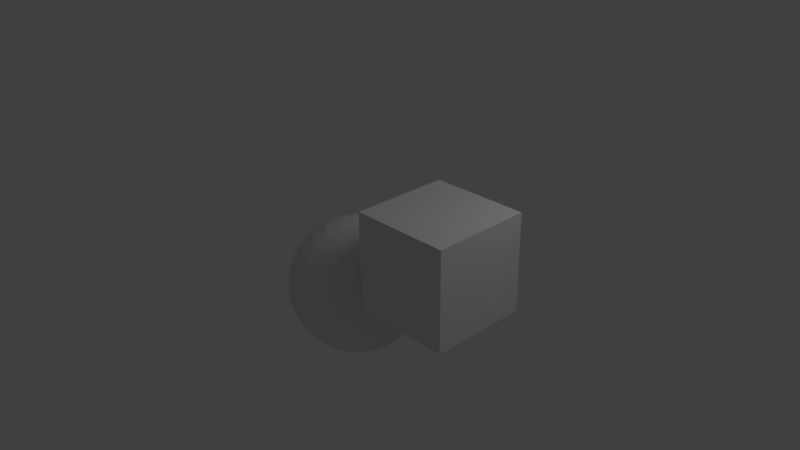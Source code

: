 # Source: sphereBox.blend  (saved by Blender 2.82.7; exported with 4.5.12 LTS)
import bpy
from mathutils import Matrix  # noqa: F401  (used for matrix-valued properties, if any)

bpy.ops.wm.read_factory_settings(use_empty=True)
scene = bpy.context.scene
scene.name = 'Scene'

# ---- collections
col_collection_1 = bpy.data.collections.new('Collection 1'); scene.collection.children.link(col_collection_1)

# ---- materials (node trees are filled in below, after node groups)
mat_materials_spherebox_spherebox_mtr = bpy.data.materials.new('materials/sphereBox/sphereBox.mtr')
mat_materials_spherebox_spherebox_mtr.alpha_threshold = 0.0
mat_materials_spherebox_spherebox_mtr.use_transparent_shadow = False
mat_materials_spherebox_spherebox_mtr.roughness = 0.5
mat_materials_spherebox_spherebox_mtr.line_color = (0.0, 0.0, 0.0, 1.0)

# ---- material node trees

# ---- world
world_world = bpy.data.worlds.new('World'); scene.world = world_world
world_world.color = (0.05088, 0.05088, 0.05088)
world_world.use_sun_shadow = False
world_world.sun_shadow_jitter_overblur = 0.0
world_world.cycles.sampling_method = 'MANUAL'
world_world.cycles.sample_map_resolution = 256

# ---- cameras
cam_camera = bpy.data.cameras.new('Camera')
cam_camera.clip_end = 100.0
cam_camera.lens = 35.0
cam_camera.sensor_width = 32.0
cam_camera.sensor_height = 18.0
cam_camera.ortho_scale = 7.314
cam_camera.dof.focus_distance = 0.0
cam_camera.dof.aperture_fstop = 128.0

# ---- lights
light_lamp = bpy.data.lights.new('Lamp', 'POINT')
light_lamp.transmission_factor = 0.0
light_lamp.cutoff_distance = 30.0
light_lamp.energy = 100.0
light_lamp.shadow_buffer_clip_start = 1.001
light_lamp.shadow_soft_size = 1.0
light_lamp.shadow_maximum_resolution = 0.006
light_lamp.use_absolute_resolution = True
light_lamp.cycles.use_multiple_importance_sampling = False

# ---- meshes
me_spherebox = bpy.data.meshes.new('SphereBox')
me_spherebox.from_pydata([(-0.7186, -8.941e-08, 0.6205), (-0.4961, -8.941e-08, -1.354), (-0.7186, -2.012e-07, -1.379), (-0.5095, 0.07611, -1.354), (-0.3109, 0.1484, -1.28), (-0.1327, 0.2132, -1.161), (0.01606, 0.2674, -1.003), (0.128, 0.3081, -0.8134), (0.1975, 0.3334, -0.602), (0.2211, 0.342, -0.3795), (0.1975, 0.3334, -0.157), (0.128, 0.3081, 0.0544), (0.01606, 0.2674, 0.244), (-0.1327, 0.2132, 0.4023), (-0.3109, 0.1484, 0.5215), (-0.5095, 0.07611, 0.5954), (-0.5482, 0.143, 0.5954), (-0.3862, 0.2789, 0.5215), (-0.241, 0.4008, 0.4023), (-0.1197, 0.5026, 0.244), (-0.02844, 0.5791, 0.0544), (0.02822, 0.6267, -0.157), (0.04743, 0.6428, -0.3795), (0.02822, 0.6267, -0.602), (-0.02844, 0.5791, -0.8134), (-0.1197, 0.5026, -1.003), (-0.241, 0.4008, -1.161), (-0.3862, 0.2789, -1.28), (-0.5482, 0.143, -1.354), (-0.6074, 0.1927, -1.354), (-0.5017, 0.3758, -1.28), (-0.4069, 0.54, -1.161), (-0.3277, 0.6771, -1.003), (-0.2681, 0.7803, -0.8134), (-0.2312, 0.8443, -0.602), (-0.2186, 0.866, -0.3795), (-0.2312, 0.8443, -0.157), (-0.2681, 0.7803, 0.0544), (-0.3277, 0.6771, 0.244), (-0.4069, 0.54, 0.4023), (-0.5017, 0.3758, 0.5215), (-0.6074, 0.1927, 0.5954), (-0.68, 0.2191, 0.5954), (-0.6433, 0.4273, 0.5215), (-0.6104, 0.614, 0.4023), (-0.5829, 0.77, 0.244), (-0.5622, 0.8873, 0.0544), (-0.5493, 0.9601, -0.157), (-0.545, 0.9848, -0.3795), (-0.5493, 0.9601, -0.602), (-0.5622, 0.8873, -0.8134), (-0.5829, 0.77, -1.003), (-0.6104, 0.614, -1.161), (-0.6433, 0.4273, -1.28), (-0.68, 0.2191, -1.354), (-0.7573, 0.2191, -1.354), (-0.794, 0.4273, -1.28), (-0.8269, 0.614, -1.161), (-0.8544, 0.77, -1.003), (-0.8751, 0.8873, -0.8134), (-0.8879, 0.9601, -0.602), (-0.8923, 0.9848, -0.3795), (-0.8879, 0.9601, -0.157), (-0.8751, 0.8873, 0.0544), (-0.8544, 0.77, 0.244), (-0.8269, 0.614, 0.4023), (-0.794, 0.4273, 0.5215), (-0.7573, 0.2191, 0.5954), (-0.8299, 0.1927, 0.5954), (-0.9356, 0.3758, 0.5215), (-1.03, 0.54, 0.4023), (-1.11, 0.6771, 0.244), (-1.169, 0.7803, 0.0544), (-1.206, 0.8443, -0.157), (-1.219, 0.866, -0.3795), (-1.206, 0.8443, -0.602), (-1.169, 0.7803, -0.8134), (-1.11, 0.6771, -1.003), (-1.03, 0.54, -1.161), (-0.9356, 0.3758, -1.28), (-0.8299, 0.1927, -1.354), (-0.8891, 0.143, -1.354), (-1.051, 0.2789, -1.28), (-1.196, 0.4008, -1.161), (-1.318, 0.5026, -1.003), (-1.409, 0.5791, -0.8134), (-1.465, 0.6267, -0.602), (-1.485, 0.6428, -0.3795), (-1.465, 0.6267, -0.157), (-1.409, 0.5791, 0.0544), (-1.318, 0.5026, 0.244), (-1.196, 0.4008, 0.4023), (-1.051, 0.2789, 0.5215), (-0.8891, 0.143, 0.5954), (-0.9277, 0.07611, 0.5954), (-1.126, 0.1484, 0.5215), (-1.305, 0.2132, 0.4023), (-1.453, 0.2674, 0.244), (-1.565, 0.3081, 0.0544), (-1.635, 0.3334, -0.157), (-1.658, 0.342, -0.3795), (-1.635, 0.3334, -0.602), (-1.565, 0.3081, -0.8134), (-1.453, 0.2674, -1.003), (-1.305, 0.2132, -1.161), (-1.126, 0.1484, -1.28), (-0.9277, 0.07611, -1.354), (-0.9411, -6.706e-08, -1.354), (-1.153, -2.98e-08, -1.28), (-1.342, 2.235e-08, -1.161), (-1.5, 5.96e-08, -1.003), (-1.62, 3.725e-08, -0.8134), (-1.694, 0.0, -0.602), (-1.719, 2.98e-08, -0.3795), (-1.694, 1.043e-07, -0.157), (-1.62, 2.98e-08, 0.0544), (-1.5, 5.96e-08, 0.244), (-1.342, 7.451e-09, 0.4023), (-1.153, -1.49e-08, 0.5215), (-0.9411, -4.47e-08, 0.5954), (-0.9277, -0.07611, 0.5954), (-1.126, -0.1484, 0.5215), (-1.305, -0.2132, 0.4023), (-1.453, -0.2674, 0.244), (-1.565, -0.3081, 0.0544), (-1.635, -0.3334, -0.157), (-1.658, -0.342, -0.3795), (-1.635, -0.3334, -0.602), (-1.565, -0.3081, -0.8134), (-1.453, -0.2674, -1.003), (-1.305, -0.2132, -1.161), (-1.126, -0.1484, -1.28), (-0.9277, -0.07611, -1.354), (-0.8891, -0.143, -1.354), (-1.051, -0.2789, -1.28), (-1.196, -0.4008, -1.161), (-1.318, -0.5026, -1.003), (-1.409, -0.5791, -0.8134), (-1.465, -0.6267, -0.602), (-1.485, -0.6428, -0.3795), (-1.465, -0.6267, -0.157), (-1.409, -0.5791, 0.0544), (-1.318, -0.5026, 0.244), (-1.196, -0.4008, 0.4023), (-1.051, -0.2789, 0.5215), (-0.8891, -0.143, 0.5954), (-0.8299, -0.1927, 0.5954), (-0.9356, -0.3758, 0.5215), (-1.03, -0.54, 0.4023), (-1.11, -0.6771, 0.244), (-1.169, -0.7803, 0.0544), (-1.206, -0.8443, -0.157), (-1.219, -0.866, -0.3795), (-1.206, -0.8443, -0.602), (-1.169, -0.7803, -0.8134), (-1.11, -0.6771, -1.003), (-1.03, -0.54, -1.161), (-0.9356, -0.3758, -1.28), (-0.8299, -0.1927, -1.354), (-0.7573, -0.2191, -1.354), (-0.794, -0.4273, -1.28), (-0.8269, -0.614, -1.161), (-0.8544, -0.77, -1.003), (-0.8751, -0.8873, -0.8134), (-0.8879, -0.9601, -0.602), (-0.8923, -0.9848, -0.3795), (-0.8879, -0.9601, -0.157), (-0.8751, -0.8873, 0.0544), (-0.8544, -0.77, 0.244), (-0.8269, -0.614, 0.4023), (-0.794, -0.4273, 0.5215), (-0.7573, -0.2191, 0.5954), (-0.68, -0.2191, 0.5954), (-0.6433, -0.4273, 0.5215), (-0.6104, -0.614, 0.4023), (-0.5829, -0.77, 0.244), (-0.5622, -0.8873, 0.0544), (-0.5493, -0.9601, -0.157), (-0.545, -0.9848, -0.3795), (-0.5493, -0.9601, -0.602), (-0.5622, -0.8873, -0.8134), (-0.5829, -0.77, -1.003), (-0.6104, -0.614, -1.161), (-0.6433, -0.4273, -1.28), (-0.68, -0.2191, -1.354), (-0.6074, -0.1927, -1.354), (-0.5017, -0.3758, -1.28), (-0.4069, -0.54, -1.161), (-0.3277, -0.6771, -1.003), (-0.2681, -0.7803, -0.8134), (-0.2312, -0.8443, -0.602), (-0.2186, -0.866, -0.3795), (-0.2312, -0.8443, -0.157), (-0.2681, -0.7803, 0.0544), (-0.3277, -0.6771, 0.244), (-0.4069, -0.54, 0.4023), (-0.5017, -0.3758, 0.5215), (-0.6074, -0.1927, 0.5954), (-0.5482, -0.143, 0.5954), (-0.3862, -0.2789, 0.5215), (-0.241, -0.4008, 0.4023), (-0.1197, -0.5026, 0.244), (-0.02844, -0.5791, 0.0544), (0.02822, -0.6267, -0.157), (0.04743, -0.6428, -0.3795), (0.02822, -0.6267, -0.602), (-0.02844, -0.5791, -0.8134), (-0.1197, -0.5026, -1.003), (-0.241, -0.4008, -1.161), (-0.3862, -0.2789, -1.28), (-0.5482, -0.143, -1.354), (-0.5095, -0.07611, -1.354), (-0.3109, -0.1484, -1.28), (-0.1327, -0.2132, -1.161), (0.01606, -0.2674, -1.003), (0.128, -0.3081, -0.8134), (0.1975, -0.3334, -0.602), (0.2211, -0.342, -0.3795), (0.1975, -0.3334, -0.157), (0.128, -0.3081, 0.0544), (0.01606, -0.2674, 0.244), (-0.1327, -0.2132, 0.4023), (-0.3109, -0.1484, 0.5215), (-0.5095, -0.07611, 0.5954), (-0.4961, -1.639e-07, 0.5954), (-0.2847, -2.235e-07, 0.5215), (-0.09513, -2.608e-07, 0.4023), (0.06732, -0.001699, 0.2576), (0.1824, -3.204e-07, 0.0544), (0.2563, -4.396e-07, -0.157), (0.2814, -4.172e-07, -0.3795), (0.2563, -2.757e-07, -0.602), (0.1824, -3.725e-07, -0.8134), (0.06321, -3.427e-07, -1.003), (-0.09513, -2.906e-07, -1.161), (-0.2847, -2.384e-07, -1.28), (1.719, 0.5973, 1.379), (0.3154, 0.5973, 1.379), (0.3154, -0.806, 1.379), (1.719, -0.806, -0.02373), (1.719, 0.5973, -0.02373), (0.3154, 0.5973, -0.02373), (0.3154, -0.806, -0.02373), (1.719, -0.806, 1.379)], [], [(1, 2, 3), (235, 1, 3, 4), (234, 235, 4, 5), (233, 234, 5, 6), (232, 233, 6, 7), (231, 232, 7, 8), (230, 231, 8, 9), (229, 230, 9, 10), (228, 229, 10, 11), (225, 226, 13, 14), (224, 225, 14, 15), (0, 224, 15), (0, 15, 16), (15, 14, 17, 16), (14, 13, 18, 17), (13, 12, 19, 18), (12, 11, 20, 19), (11, 10, 21, 20), (10, 9, 22, 21), (9, 8, 23, 22), (8, 7, 24, 23), (7, 6, 25, 24), (6, 5, 26, 25), (5, 4, 27, 26), (4, 3, 28, 27), (3, 2, 28), (28, 2, 29), (27, 28, 29, 30), (26, 27, 30, 31), (25, 26, 31, 32), (24, 25, 32, 33), (23, 24, 33, 34), (22, 23, 34, 35), (21, 22, 35, 36), (20, 21, 36, 37), (19, 20, 37, 38), (18, 19, 38, 39), (17, 18, 39, 40), (16, 17, 40, 41), (0, 16, 41), (0, 41, 42), (41, 40, 43, 42), (40, 39, 44, 43), (39, 38, 45, 44), (38, 37, 46, 45), (37, 36, 47, 46), (36, 35, 48, 47), (35, 34, 49, 48), (34, 33, 50, 49), (33, 32, 51, 50), (32, 31, 52, 51), (31, 30, 53, 52), (30, 29, 54, 53), (29, 2, 54), (54, 2, 55), (53, 54, 55, 56), (52, 53, 56, 57), (51, 52, 57, 58), (50, 51, 58, 59), (49, 50, 59, 60), (48, 49, 60, 61), (47, 48, 61, 62), (46, 47, 62, 63), (45, 46, 63, 64), (44, 45, 64, 65), (43, 44, 65, 66), (42, 43, 66, 67), (0, 42, 67), (0, 67, 68), (67, 66, 69, 68), (66, 65, 70, 69), (65, 64, 71, 70), (64, 63, 72, 71), (63, 62, 73, 72), (62, 61, 74, 73), (61, 60, 75, 74), (60, 59, 76, 75), (59, 58, 77, 76), (58, 57, 78, 77), (57, 56, 79, 78), (56, 55, 80, 79), (55, 2, 80), (80, 2, 81), (79, 80, 81, 82), (78, 79, 82, 83), (77, 78, 83, 84), (76, 77, 84, 85), (75, 76, 85, 86), (74, 75, 86, 87), (73, 74, 87, 88), (72, 73, 88, 89), (71, 72, 89, 90), (70, 71, 90, 91), (69, 70, 91, 92), (68, 69, 92, 93), (0, 68, 93), (0, 93, 94), (93, 92, 95, 94), (92, 91, 96, 95), (91, 90, 97, 96), (90, 89, 98, 97), (89, 88, 99, 98), (88, 87, 100, 99), (87, 86, 101, 100), (86, 85, 102, 101), (85, 84, 103, 102), (84, 83, 104, 103), (83, 82, 105, 104), (82, 81, 106, 105), (81, 2, 106), (106, 2, 107), (105, 106, 107, 108), (104, 105, 108, 109), (103, 104, 109, 110), (102, 103, 110, 111), (101, 102, 111, 112), (100, 101, 112, 113), (99, 100, 113, 114), (98, 99, 114, 115), (97, 98, 115, 116), (96, 97, 116, 117), (95, 96, 117, 118), (94, 95, 118, 119), (0, 94, 119), (0, 119, 120), (119, 118, 121, 120), (118, 117, 122, 121), (117, 116, 123, 122), (116, 115, 124, 123), (115, 114, 125, 124), (114, 113, 126, 125), (113, 112, 127, 126), (112, 111, 128, 127), (111, 110, 129, 128), (110, 109, 130, 129), (109, 108, 131, 130), (108, 107, 132, 131), (107, 2, 132), (132, 2, 133), (131, 132, 133, 134), (130, 131, 134, 135), (129, 130, 135, 136), (128, 129, 136, 137), (127, 128, 137, 138), (126, 127, 138, 139), (125, 126, 139, 140), (124, 125, 140, 141), (123, 124, 141, 142), (122, 123, 142, 143), (121, 122, 143, 144), (120, 121, 144, 145), (0, 120, 145), (0, 145, 146), (145, 144, 147, 146), (144, 143, 148, 147), (143, 142, 149, 148), (142, 141, 150, 149), (141, 140, 151, 150), (140, 139, 152, 151), (139, 138, 153, 152), (138, 137, 154, 153), (137, 136, 155, 154), (136, 135, 156, 155), (135, 134, 157, 156), (134, 133, 158, 157), (133, 2, 158), (158, 2, 159), (157, 158, 159, 160), (156, 157, 160, 161), (155, 156, 161, 162), (154, 155, 162, 163), (153, 154, 163, 164), (152, 153, 164, 165), (151, 152, 165, 166), (150, 151, 166, 167), (149, 150, 167, 168), (148, 149, 168, 169), (147, 148, 169, 170), (146, 147, 170, 171), (0, 146, 171), (0, 171, 172), (171, 170, 173, 172), (170, 169, 174, 173), (169, 168, 175, 174), (168, 167, 176, 175), (167, 166, 177, 176), (166, 165, 178, 177), (165, 164, 179, 178), (164, 163, 180, 179), (163, 162, 181, 180), (162, 161, 182, 181), (161, 160, 183, 182), (160, 159, 184, 183), (159, 2, 184), (184, 2, 185), (183, 184, 185, 186), (182, 183, 186, 187), (181, 182, 187, 188), (180, 181, 188, 189), (179, 180, 189, 190), (178, 179, 190, 191), (177, 178, 191, 192), (176, 177, 192, 193), (175, 176, 193, 194), (174, 175, 194, 195), (173, 174, 195, 196), (172, 173, 196, 197), (0, 172, 197), (0, 197, 198), (197, 196, 199, 198), (196, 195, 200, 199), (195, 194, 201, 200), (194, 193, 202, 201), (193, 192, 203, 202), (192, 191, 204, 203), (191, 190, 205, 204), (190, 189, 206, 205), (189, 188, 207, 206), (188, 187, 208, 207), (187, 186, 209, 208), (186, 185, 210, 209), (185, 2, 210), (210, 2, 211), (209, 210, 211, 212), (208, 209, 212, 213), (207, 208, 213, 214), (206, 207, 214, 215), (205, 206, 215, 216), (204, 205, 216, 217), (203, 204, 217, 218), (202, 203, 218, 219), (201, 202, 219, 220), (200, 201, 220, 221), (199, 200, 221, 222), (198, 199, 222, 223), (0, 198, 223), (0, 223, 224), (223, 222, 225, 224), (222, 221, 226, 225), (221, 220, 227, 226), (219, 218, 229, 228), (218, 217, 230, 229), (217, 216, 231, 230), (216, 215, 232, 231), (215, 214, 233, 232), (214, 213, 234, 233), (213, 212, 235, 234), (212, 211, 1, 235), (211, 2, 1), (11, 12, 237, 241), (226, 227, 12, 13), (220, 219, 228, 227), (243, 236, 237, 238), (242, 241, 240, 239), (243, 238, 242, 239), (236, 243, 239, 240), (237, 236, 240, 241), (12, 227, 238, 237), (241, 242, 228, 11), (227, 228, 242, 238)])
_uv = me_spherebox.uv_layers.new(name='UVMap')
_uv.uv.foreach_set('vector', [0.2032, 0.7203, 0.1868, 0.7071, 0.2067, 0.7139, 0.2197, 0.7337, 0.2032, 0.7203, 0.2067, 0.7139, 0.2268, 0.7209, 0.2369, 0.748, 0.2197, 0.7337, 0.2268, 0.7209, 0.2479, 0.7284, 0.2555, 0.7637, 0.2369, 0.748, 0.2479, 0.7284, 0.2707, 0.7368, 0.2763, 0.7815, 0.2555, 0.7637, 0.2707, 0.7368, 0.2963, 0.7464, 0.3005, 0.8022, 0.2763, 0.7815, 0.2963, 0.7464, 0.3261, 0.7576, 0.3298, 0.8271, 0.3005, 0.8022, 0.3261, 0.7576, 0.3622, 0.771, 0.9047, 0.3738, 0.9311, 0.3974, 0.8897, 0.4324, 0.8709, 0.4021, 0.8778, 0.3544, 0.9047, 0.3738, 0.8709, 0.4021, 0.8572, 0.3723, 0.8244, 0.2985, 0.8449, 0.3185, 0.8278, 0.332, 0.8119, 0.3085, 0.8043, 0.2799, 0.8244, 0.2985, 0.8119, 0.3085, 0.7978, 0.2851, 0.784, 0.2609, 0.8043, 0.2799, 0.7978, 0.2851, 0.784, 0.2609, 0.7978, 0.2851, 0.7895, 0.2873, 0.7978, 0.2851, 0.8119, 0.3085, 0.7952, 0.3133, 0.7895, 0.2873, 0.8119, 0.3085, 0.8278, 0.332, 0.8018, 0.3394, 0.7952, 0.3133, 0.8278, 0.332, 0.8475, 0.3546, 0.809, 0.3661, 0.8018, 0.3394, 0.8475, 0.3546, 0.8572, 0.3723, 0.8154, 0.3937, 0.809, 0.3661, 0.8572, 0.3723, 0.8709, 0.4021, 0.8236, 0.426, 0.8154, 0.3937, 0.8709, 0.4021, 0.8897, 0.4324, 0.8354, 0.4629, 0.8236, 0.426, 0.3622, 0.771, 0.3261, 0.7576, 0.335, 0.7069, 0.3735, 0.7071, 0.3261, 0.7576, 0.2963, 0.7464, 0.3032, 0.7066, 0.335, 0.7069, 0.2963, 0.7464, 0.2707, 0.7368, 0.2758, 0.7063, 0.3032, 0.7066, 0.2707, 0.7368, 0.2479, 0.7284, 0.2515, 0.7063, 0.2758, 0.7063, 0.2479, 0.7284, 0.2268, 0.7209, 0.2291, 0.7064, 0.2515, 0.7063, 0.2268, 0.7209, 0.2067, 0.7139, 0.2078, 0.7067, 0.2291, 0.7064, 0.2067, 0.7139, 0.1868, 0.7071, 0.2078, 0.7067, 0.2078, 0.7067, 0.1868, 0.7071, 0.2064, 0.6996, 0.2291, 0.7064, 0.2078, 0.7067, 0.2064, 0.6996, 0.2263, 0.692, 0.2515, 0.7063, 0.2291, 0.7064, 0.2263, 0.692, 0.2473, 0.6842, 0.2758, 0.7063, 0.2515, 0.7063, 0.2473, 0.6842, 0.2702, 0.676, 0.3032, 0.7066, 0.2758, 0.7063, 0.2702, 0.676, 0.2959, 0.6668, 0.335, 0.7069, 0.3032, 0.7066, 0.2959, 0.6668, 0.326, 0.6562, 0.3735, 0.7071, 0.335, 0.7069, 0.326, 0.6562, 0.3622, 0.6433, 0.8236, 0.426, 0.8354, 0.4629, 0.7667, 0.4775, 0.7665, 0.4352, 0.8154, 0.3937, 0.8236, 0.426, 0.7665, 0.4352, 0.7681, 0.3994, 0.809, 0.3661, 0.8154, 0.3937, 0.7681, 0.3994, 0.7707, 0.3682, 0.8018, 0.3394, 0.809, 0.3661, 0.7707, 0.3682, 0.7735, 0.3396, 0.7952, 0.3133, 0.8018, 0.3394, 0.7735, 0.3396, 0.7767, 0.3126, 0.7895, 0.2873, 0.7952, 0.3133, 0.7767, 0.3126, 0.7803, 0.2866, 0.784, 0.2609, 0.7895, 0.2873, 0.7803, 0.2866, 0.784, 0.2609, 0.7803, 0.2866, 0.7714, 0.2829, 0.7803, 0.2866, 0.7767, 0.3126, 0.7586, 0.3062, 0.7714, 0.2829, 0.7767, 0.3126, 0.7735, 0.3396, 0.7458, 0.3311, 0.7586, 0.3062, 0.7735, 0.3396, 0.7707, 0.3682, 0.7328, 0.3583, 0.7458, 0.3311, 0.7707, 0.3682, 0.7681, 0.3994, 0.7194, 0.3889, 0.7328, 0.3583, 0.7681, 0.3994, 0.7665, 0.4352, 0.7054, 0.4246, 0.7194, 0.3889, 0.7665, 0.4352, 0.7667, 0.4775, 0.6905, 0.4677, 0.7054, 0.4246, 0.3622, 0.6433, 0.326, 0.6562, 0.3002, 0.6117, 0.3298, 0.5872, 0.326, 0.6562, 0.2959, 0.6668, 0.2756, 0.6319, 0.3002, 0.6117, 0.2959, 0.6668, 0.2702, 0.676, 0.2545, 0.6493, 0.2756, 0.6319, 0.2702, 0.676, 0.2473, 0.6842, 0.2358, 0.6649, 0.2545, 0.6493, 0.2473, 0.6842, 0.2263, 0.692, 0.2187, 0.6794, 0.2358, 0.6649, 0.2263, 0.692, 0.2064, 0.6996, 0.2026, 0.6933, 0.2187, 0.6794, 0.2064, 0.6996, 0.1868, 0.7071, 0.2026, 0.6933, 0.2026, 0.6933, 0.1868, 0.7071, 0.1969, 0.6888, 0.2187, 0.6794, 0.2026, 0.6933, 0.1969, 0.6888, 0.2073, 0.6702, 0.2358, 0.6649, 0.2187, 0.6794, 0.2073, 0.6702, 0.2184, 0.6507, 0.2545, 0.6493, 0.2358, 0.6649, 0.2184, 0.6507, 0.2306, 0.6297, 0.2756, 0.6319, 0.2545, 0.6493, 0.2306, 0.6297, 0.2445, 0.6061, 0.3002, 0.6117, 0.2756, 0.6319, 0.2445, 0.6061, 0.2607, 0.5787, 0.3298, 0.5872, 0.3002, 0.6117, 0.2607, 0.5787, 0.2802, 0.5455, 0.7054, 0.4246, 0.6905, 0.4677, 0.6173, 0.4298, 0.648, 0.392, 0.7194, 0.3889, 0.7054, 0.4246, 0.648, 0.392, 0.6749, 0.3614, 0.7328, 0.3583, 0.7194, 0.3889, 0.6749, 0.3614, 0.6992, 0.3358, 0.7458, 0.3311, 0.7328, 0.3583, 0.6992, 0.3358, 0.7218, 0.3138, 0.7586, 0.3062, 0.7458, 0.3311, 0.7218, 0.3138, 0.7432, 0.2942, 0.7714, 0.2829, 0.7586, 0.3062, 0.7432, 0.2942, 0.764, 0.2766, 0.784, 0.2609, 0.7714, 0.2829, 0.764, 0.2766, 0.784, 0.2609, 0.764, 0.2766, 0.759, 0.2682, 0.764, 0.2766, 0.7432, 0.2942, 0.7326, 0.2776, 0.759, 0.2682, 0.7432, 0.2942, 0.7218, 0.3138, 0.7046, 0.2888, 0.7326, 0.2776, 0.7218, 0.3138, 0.6992, 0.3358, 0.6745, 0.3021, 0.7046, 0.2888, 0.6992, 0.3358, 0.6749, 0.3614, 0.641, 0.3182, 0.6745, 0.3021, 0.6749, 0.3614, 0.648, 0.392, 0.6029, 0.3385, 0.641, 0.3182, 0.648, 0.392, 0.6173, 0.4298, 0.558, 0.3646, 0.6029, 0.3385, 0.2802, 0.5455, 0.2607, 0.5787, 0.2123, 0.5612, 0.2192, 0.5233, 0.2607, 0.5787, 0.2445, 0.6061, 0.2065, 0.5925, 0.2123, 0.5612, 0.2445, 0.6061, 0.2306, 0.6297, 0.2015, 0.6194, 0.2065, 0.5925, 0.2306, 0.6297, 0.2184, 0.6507, 0.1972, 0.6434, 0.2015, 0.6194, 0.2184, 0.6507, 0.2073, 0.6702, 0.1934, 0.6654, 0.1972, 0.6434, 0.2073, 0.6702, 0.1969, 0.6888, 0.19, 0.6864, 0.1934, 0.6654, 0.1969, 0.6888, 0.1868, 0.7071, 0.19, 0.6864, 0.19, 0.6864, 0.1868, 0.7071, 0.1827, 0.6866, 0.1934, 0.6654, 0.19, 0.6864, 0.1827, 0.6866, 0.1788, 0.6657, 0.1972, 0.6434, 0.1934, 0.6654, 0.1788, 0.6657, 0.1748, 0.6437, 0.2015, 0.6194, 0.1972, 0.6434, 0.1748, 0.6437, 0.1706, 0.6197, 0.2065, 0.5925, 0.2015, 0.6194, 0.1706, 0.6197, 0.1661, 0.5927, 0.2123, 0.5612, 0.2065, 0.5925, 0.1661, 0.5927, 0.1609, 0.5613, 0.2192, 0.5233, 0.2123, 0.5612, 0.1609, 0.5613, 0.1544, 0.5233, 0.6029, 0.3385, 0.558, 0.3646, 0.5233, 0.2768, 0.5784, 0.2683, 0.641, 0.3182, 0.6029, 0.3385, 0.5784, 0.2683, 0.624, 0.2633, 0.6745, 0.3021, 0.641, 0.3182, 0.624, 0.2633, 0.6629, 0.2603, 0.7046, 0.2888, 0.6745, 0.3021, 0.6629, 0.2603, 0.6973, 0.2588, 0.7326, 0.2776, 0.7046, 0.2888, 0.6973, 0.2588, 0.7283, 0.2584, 0.759, 0.2682, 0.7326, 0.2776, 0.7283, 0.2584, 0.7571, 0.2589, 0.784, 0.2609, 0.759, 0.2682, 0.7571, 0.2589, 0.784, 0.2609, 0.7571, 0.2589, 0.7586, 0.2497, 0.7571, 0.2589, 0.7283, 0.2584, 0.7313, 0.2389, 0.7586, 0.2497, 0.7283, 0.2584, 0.6973, 0.2588, 0.7014, 0.2279, 0.7313, 0.2389, 0.6973, 0.2588, 0.6629, 0.2603, 0.6678, 0.2161, 0.7014, 0.2279, 0.6629, 0.2603, 0.624, 0.2633, 0.6288, 0.2033, 0.6678, 0.2161, 0.624, 0.2633, 0.5784, 0.2683, 0.5819, 0.1894, 0.6288, 0.2033, 0.5784, 0.2683, 0.5233, 0.2768, 0.5233, 0.1743, 0.5819, 0.1894, 0.1544, 0.5233, 0.1609, 0.5613, 0.1125, 0.5789, 0.09349, 0.5455, 0.1609, 0.5613, 0.1661, 0.5927, 0.1282, 0.6067, 0.1125, 0.5789, 0.1661, 0.5927, 0.1706, 0.6197, 0.1416, 0.6305, 0.1282, 0.6067, 0.1706, 0.6197, 0.1748, 0.6437, 0.1538, 0.6516, 0.1416, 0.6305, 0.1748, 0.6437, 0.1788, 0.6657, 0.1651, 0.6709, 0.1538, 0.6516, 0.1788, 0.6657, 0.1827, 0.6866, 0.176, 0.6892, 0.1651, 0.6709, 0.1827, 0.6866, 0.1868, 0.7071, 0.176, 0.6892, 0.176, 0.6892, 0.1868, 0.7071, 0.1705, 0.694, 0.1651, 0.6709, 0.176, 0.6892, 0.1705, 0.694, 0.154, 0.6806, 0.1538, 0.6516, 0.1651, 0.6709, 0.154, 0.6806, 0.1368, 0.6663, 0.1416, 0.6305, 0.1538, 0.6516, 0.1368, 0.6663, 0.1182, 0.6506, 0.1282, 0.6067, 0.1416, 0.6305, 0.1182, 0.6506, 0.09734, 0.6328, 0.1125, 0.5789, 0.1282, 0.6067, 0.09734, 0.6328, 0.07317, 0.6121, 0.09349, 0.5455, 0.1125, 0.5789, 0.07317, 0.6121, 0.04382, 0.5872, 0.5819, 0.1894, 0.5233, 0.1743, 0.5683, 0.0694, 0.6191, 0.1145, 0.6288, 0.2033, 0.5819, 0.1894, 0.6191, 0.1145, 0.6581, 0.1488, 0.6678, 0.2161, 0.6288, 0.2033, 0.6581, 0.1488, 0.69, 0.1768, 0.7014, 0.2279, 0.6678, 0.2161, 0.69, 0.1768, 0.7172, 0.2008, 0.7313, 0.2389, 0.7014, 0.2279, 0.7172, 0.2008, 0.7412, 0.2221, 0.7586, 0.2497, 0.7313, 0.2389, 0.7412, 0.2221, 0.7632, 0.2418, 0.784, 0.2609, 0.7586, 0.2497, 0.7632, 0.2418, 0.784, 0.2609, 0.7632, 0.2418, 0.7705, 0.2363, 0.7632, 0.2418, 0.7412, 0.2221, 0.7568, 0.2104, 0.7705, 0.2363, 0.7412, 0.2221, 0.7172, 0.2008, 0.7422, 0.1821, 0.7568, 0.2104, 0.7172, 0.2008, 0.69, 0.1768, 0.7263, 0.1503, 0.7422, 0.1821, 0.69, 0.1768, 0.6581, 0.1488, 0.7085, 0.1134, 0.7263, 0.1503, 0.6581, 0.1488, 0.6191, 0.1145, 0.6885, 0.06884, 0.7085, 0.1134, 0.6191, 0.1145, 0.5683, 0.0694, 0.6663, 0.01286, 0.6885, 0.06884, 0.04382, 0.5872, 0.07317, 0.6121, 0.04751, 0.6567, 0.01141, 0.6433, 0.07317, 0.6121, 0.09734, 0.6328, 0.07731, 0.6679, 0.04751, 0.6567, 0.09734, 0.6328, 0.1182, 0.6506, 0.1029, 0.6775, 0.07731, 0.6679, 0.1182, 0.6506, 0.1368, 0.6663, 0.1258, 0.6859, 0.1029, 0.6775, 0.1368, 0.6663, 0.154, 0.6806, 0.1469, 0.6934, 0.1258, 0.6859, 0.154, 0.6806, 0.1705, 0.694, 0.167, 0.7004, 0.1469, 0.6934, 0.1705, 0.694, 0.1868, 0.7071, 0.167, 0.7004, 0.167, 0.7004, 0.1868, 0.7071, 0.1659, 0.7076, 0.1469, 0.6934, 0.167, 0.7004, 0.1659, 0.7076, 0.1446, 0.7079, 0.1258, 0.6859, 0.1469, 0.6934, 0.1446, 0.7079, 0.1222, 0.708, 0.1029, 0.6775, 0.1258, 0.6859, 0.1222, 0.708, 0.09785, 0.7079, 0.07731, 0.6679, 0.1029, 0.6775, 0.09785, 0.7079, 0.07049, 0.7077, 0.04751, 0.6567, 0.07731, 0.6679, 0.07049, 0.7077, 0.03865, 0.7074, 0.01141, 0.6433, 0.04751, 0.6567, 0.03865, 0.7074, 0.0001555, 0.7072, 0.6885, 0.06884, 0.6663, 0.01286, 0.767, 0.0001555, 0.7658, 0.05553, 0.7085, 0.1134, 0.6885, 0.06884, 0.7658, 0.05553, 0.767, 0.1013, 0.7263, 0.1503, 0.7085, 0.1134, 0.767, 0.1013, 0.7693, 0.1403, 0.7422, 0.1821, 0.7263, 0.1503, 0.7693, 0.1403, 0.7723, 0.1745, 0.7568, 0.2104, 0.7422, 0.1821, 0.7723, 0.1745, 0.7756, 0.2053, 0.7705, 0.2363, 0.7568, 0.2104, 0.7756, 0.2053, 0.7793, 0.2338, 0.784, 0.2609, 0.7705, 0.2363, 0.7793, 0.2338, 0.784, 0.2609, 0.7793, 0.2338, 0.7886, 0.2347, 0.7793, 0.2338, 0.7756, 0.2053, 0.795, 0.2074, 0.7886, 0.2347, 0.7756, 0.2053, 0.7723, 0.1745, 0.8026, 0.1783, 0.795, 0.2074, 0.7723, 0.1745, 0.7693, 0.1403, 0.8118, 0.1466, 0.8026, 0.1783, 0.7693, 0.1403, 0.767, 0.1013, 0.8233, 0.1112, 0.8118, 0.1466, 0.767, 0.1013, 0.7658, 0.05553, 0.8381, 0.07061, 0.8233, 0.1112, 0.7658, 0.05553, 0.767, 0.0001555, 0.8578, 0.02274, 0.8381, 0.07061, 0.0001555, 0.7072, 0.03865, 0.7074, 0.04767, 0.758, 0.01142, 0.771, 0.03865, 0.7074, 0.07049, 0.7077, 0.07771, 0.7475, 0.04767, 0.758, 0.07049, 0.7077, 0.09785, 0.7079, 0.1035, 0.7383, 0.07771, 0.7475, 0.09785, 0.7079, 0.1222, 0.708, 0.1264, 0.7301, 0.1035, 0.7383, 0.1222, 0.708, 0.1446, 0.7079, 0.1474, 0.7223, 0.1264, 0.7301, 0.1446, 0.7079, 0.1659, 0.7076, 0.1673, 0.7147, 0.1474, 0.7223, 0.1659, 0.7076, 0.1868, 0.7071, 0.1673, 0.7147, 0.1673, 0.7147, 0.1868, 0.7071, 0.1711, 0.721, 0.1474, 0.7223, 0.1673, 0.7147, 0.1711, 0.721, 0.155, 0.7349, 0.1264, 0.7301, 0.1474, 0.7223, 0.155, 0.7349, 0.1379, 0.7494, 0.1035, 0.7383, 0.1264, 0.7301, 0.1379, 0.7494, 0.1192, 0.7649, 0.07771, 0.7475, 0.1035, 0.7383, 0.1192, 0.7649, 0.09808, 0.7824, 0.04767, 0.758, 0.07771, 0.7475, 0.09808, 0.7824, 0.07347, 0.8026, 0.01142, 0.771, 0.04767, 0.758, 0.07347, 0.8026, 0.04384, 0.8271, 0.8381, 0.07061, 0.8578, 0.02274, 0.9301, 0.07215, 0.897, 0.108, 0.8233, 0.1112, 0.8381, 0.07061, 0.897, 0.108, 0.8704, 0.1391, 0.8118, 0.1466, 0.8233, 0.1112, 0.8704, 0.1391, 0.8482, 0.1668, 0.8026, 0.1783, 0.8118, 0.1466, 0.8482, 0.1668, 0.8292, 0.1923, 0.795, 0.2074, 0.8026, 0.1783, 0.8292, 0.1923, 0.8123, 0.2161, 0.7886, 0.2347, 0.795, 0.2074, 0.8123, 0.2161, 0.7972, 0.2388, 0.784, 0.2609, 0.7886, 0.2347, 0.7972, 0.2388, 0.784, 0.2609, 0.7972, 0.2388, 0.804, 0.2455, 0.7972, 0.2388, 0.8123, 0.2161, 0.8257, 0.2299, 0.804, 0.2455, 0.8123, 0.2161, 0.8292, 0.1923, 0.849, 0.214, 0.8257, 0.2299, 0.8292, 0.1923, 0.8482, 0.1668, 0.8746, 0.1973, 0.849, 0.214, 0.8482, 0.1668, 0.8704, 0.1391, 0.9035, 0.1796, 0.8746, 0.1973, 0.8704, 0.1391, 0.897, 0.108, 0.9373, 0.1605, 0.9035, 0.1796, 0.897, 0.108, 0.9301, 0.07215, 0.9783, 0.1392, 0.9373, 0.1605, 0.04384, 0.8271, 0.07347, 0.8026, 0.1129, 0.8356, 0.0935, 0.8688, 0.07347, 0.8026, 0.09808, 0.7824, 0.1292, 0.8082, 0.1129, 0.8356, 0.09808, 0.7824, 0.1192, 0.7649, 0.143, 0.7846, 0.1292, 0.8082, 0.1192, 0.7649, 0.1379, 0.7494, 0.1553, 0.7635, 0.143, 0.7846, 0.1379, 0.7494, 0.155, 0.7349, 0.1664, 0.7441, 0.1553, 0.7635, 0.155, 0.7349, 0.1711, 0.721, 0.1767, 0.7255, 0.1664, 0.7441, 0.1711, 0.721, 0.1868, 0.7071, 0.1767, 0.7255, 0.1767, 0.7255, 0.1868, 0.7071, 0.1836, 0.7279, 0.1664, 0.7441, 0.1767, 0.7255, 0.1836, 0.7279, 0.1802, 0.7489, 0.1553, 0.7635, 0.1664, 0.7441, 0.1802, 0.7489, 0.1765, 0.7709, 0.143, 0.7846, 0.1553, 0.7635, 0.1765, 0.7709, 0.1722, 0.7949, 0.1292, 0.8082, 0.143, 0.7846, 0.1722, 0.7949, 0.1672, 0.8218, 0.1129, 0.8356, 0.1292, 0.8082, 0.1672, 0.8218, 0.1613, 0.8531, 0.0935, 0.8688, 0.1129, 0.8356, 0.1613, 0.8531, 0.1544, 0.891, 0.9373, 0.1605, 0.9783, 0.1392, 0.9998, 0.2143, 0.9567, 0.2203, 0.9035, 0.1796, 0.9373, 0.1605, 0.9567, 0.2203, 0.9204, 0.2268, 0.8746, 0.1973, 0.9035, 0.1796, 0.9204, 0.2268, 0.8889, 0.2336, 0.849, 0.214, 0.8746, 0.1973, 0.8889, 0.2336, 0.8604, 0.2404, 0.8257, 0.2299, 0.849, 0.214, 0.8604, 0.2404, 0.8338, 0.2472, 0.804, 0.2455, 0.8257, 0.2299, 0.8338, 0.2472, 0.8084, 0.2541, 0.784, 0.2609, 0.804, 0.2455, 0.8084, 0.2541, 0.784, 0.2609, 0.8084, 0.2541, 0.8099, 0.2633, 0.8084, 0.2541, 0.8338, 0.2472, 0.836, 0.2657, 0.8099, 0.2633, 0.8338, 0.2472, 0.8604, 0.2404, 0.8628, 0.2684, 0.836, 0.2657, 0.8604, 0.2404, 0.8889, 0.2336, 0.8908, 0.2714, 0.8628, 0.2684, 0.8889, 0.2336, 0.9204, 0.2268, 0.921, 0.2749, 0.8908, 0.2714, 0.9204, 0.2268, 0.9567, 0.2203, 0.9554, 0.2798, 0.921, 0.2749, 0.9567, 0.2203, 0.9998, 0.2143, 0.9954, 0.2875, 0.9554, 0.2798, 0.1544, 0.891, 0.1613, 0.8531, 0.2128, 0.853, 0.2192, 0.891, 0.1613, 0.8531, 0.1672, 0.8218, 0.2076, 0.8216, 0.2128, 0.853, 0.1672, 0.8218, 0.1722, 0.7949, 0.2031, 0.7946, 0.2076, 0.8216, 0.1722, 0.7949, 0.1765, 0.7709, 0.1989, 0.7706, 0.2031, 0.7946, 0.1765, 0.7709, 0.1802, 0.7489, 0.1949, 0.7486, 0.1989, 0.7706, 0.1802, 0.7489, 0.1836, 0.7279, 0.1909, 0.7277, 0.1949, 0.7486, 0.1836, 0.7279, 0.1868, 0.7071, 0.1909, 0.7277, 0.1909, 0.7277, 0.1868, 0.7071, 0.1977, 0.7251, 0.1949, 0.7486, 0.1909, 0.7277, 0.1977, 0.7251, 0.2086, 0.7433, 0.1989, 0.7706, 0.1949, 0.7486, 0.2086, 0.7433, 0.2199, 0.7627, 0.2031, 0.7946, 0.1989, 0.7706, 0.2199, 0.7627, 0.232, 0.7838, 0.2076, 0.8216, 0.2031, 0.7946, 0.232, 0.7838, 0.2455, 0.8076, 0.2128, 0.853, 0.2076, 0.8216, 0.2455, 0.8076, 0.2611, 0.8353, 0.2192, 0.891, 0.2128, 0.853, 0.2611, 0.8353, 0.2802, 0.8688, 0.9554, 0.2798, 0.9954, 0.2875, 0.9696, 0.3503, 0.9363, 0.3325, 0.921, 0.2749, 0.9554, 0.2798, 0.9363, 0.3325, 0.9068, 0.3188, 0.8908, 0.2714, 0.921, 0.2749, 0.9068, 0.3188, 0.8817, 0.3077, 0.8628, 0.2684, 0.8908, 0.2714, 0.8817, 0.3077, 0.8569, 0.2954, 0.836, 0.2657, 0.8628, 0.2684, 0.8569, 0.2954, 0.8327, 0.2835, 0.8099, 0.2633, 0.836, 0.2657, 0.8327, 0.2835, 0.8084, 0.2723, 0.784, 0.2609, 0.8099, 0.2633, 0.8084, 0.2723, 0.784, 0.2609, 0.8084, 0.2723, 0.8043, 0.2799, 0.8084, 0.2723, 0.8327, 0.2835, 0.8244, 0.2985, 0.8043, 0.2799, 0.8327, 0.2835, 0.8569, 0.2954, 0.8449, 0.3185, 0.8244, 0.2985, 0.8569, 0.2954, 0.8817, 0.3077, 0.8645, 0.3429, 0.8449, 0.3185, 0.9068, 0.3188, 0.9363, 0.3325, 0.9047, 0.3738, 0.8778, 0.3544, 0.9363, 0.3325, 0.9696, 0.3503, 0.9311, 0.3974, 0.9047, 0.3738, 0.2802, 0.8688, 0.2611, 0.8353, 0.3005, 0.8022, 0.3298, 0.8271, 0.2611, 0.8353, 0.2455, 0.8076, 0.2763, 0.7815, 0.3005, 0.8022, 0.2455, 0.8076, 0.232, 0.7838, 0.2555, 0.7637, 0.2763, 0.7815, 0.232, 0.7838, 0.2199, 0.7627, 0.2369, 0.748, 0.2555, 0.7637, 0.2199, 0.7627, 0.2086, 0.7433, 0.2197, 0.7337, 0.2369, 0.748, 0.2086, 0.7433, 0.1977, 0.7251, 0.2032, 0.7203, 0.2197, 0.7337, 0.1977, 0.7251, 0.1868, 0.7071, 0.2032, 0.7203, 0.8572, 0.3723, 0.8475, 0.3546, 0.8604, 0.3539, 0.8603, 0.3618, 0.8449, 0.3185, 0.8645, 0.3429, 0.8475, 0.3546, 0.8278, 0.332, 0.8817, 0.3077, 0.9068, 0.3188, 0.8778, 0.3544, 0.8645, 0.3429, 0.1309, 0.2616, 0.2616, 0.3923, 0.1309, 0.523, 0.0001555, 0.3923, 0.3923, 0.0001555, 0.523, 0.1309, 0.3923, 0.2616, 0.2616, 0.1309, 0.5587, 0.7082, 0.3738, 0.7082, 0.3738, 0.5233, 0.5587, 0.5233, 0.2616, 0.3923, 0.1309, 0.2616, 0.2616, 0.1309, 0.3923, 0.2616, 0.3923, 0.523, 0.2616, 0.3923, 0.3923, 0.2616, 0.523, 0.3923, 0.8475, 0.3546, 0.8645, 0.3429, 0.8719, 0.3568, 0.8604, 0.3539, 0.8603, 0.3618, 0.8726, 0.3533, 0.8778, 0.3544, 0.8572, 0.3723, 0.8645, 0.3429, 0.8778, 0.3544, 0.8726, 0.3533, 0.8719, 0.3568])
me_spherebox.materials.append(mat_materials_spherebox_spherebox_mtr)
me_spherebox.use_remesh_preserve_volume = False
me_spherebox.use_remesh_preserve_attributes = False
me_spherebox.use_mirror_vertex_groups = False
me_spherebox.update()
arm_armature_001 = bpy.data.armatures.new('Armature.001')  # bones are not reproduced

# ---- objects
ob_armature = bpy.data.objects.new('Armature', arm_armature_001)
ob_spherebox = bpy.data.objects.new('SphereBox', me_spherebox)
ob_lamp = bpy.data.objects.new('Lamp', light_lamp)
ob_camera = bpy.data.objects.new('Camera', cam_camera)

# ---- transforms, parenting, visibility, modifiers, constraints
ob_armature.location = (-1.377, -0.2924, 0.2993)
ob_armature.lineart.crease_threshold = 0.0
ob_spherebox.parent = ob_armature
ob_spherebox.matrix_parent_inverse = Matrix(((1.0, 0.0, 0.0, 1.377), (-1.49e-08, 1.0, 0.0, 0.2924), (1.49e-08, 0.0, 1.0, -0.2993), (0.0, 0.0, 0.0, 1.0)))
ob_spherebox.location = (0.6669, 0.04053, 1.291)
ob_spherebox.lineart.crease_threshold = 0.0
_vg = ob_spherebox.vertex_groups.new(name='Bone')
for _i, _w in zip([0, 1, 2, 3, 4, 5, 6, 7, 8, 9, 10, 11, 12, 13, 14, 15, 16, 17, 18, 19, 20, 21, 22, 23, 24, 25, 26, 27, 28, 29, 30, 31, 32, 33, 34, 35, 36, 37, 38, 39, 40, 41, 42, 43, 44, 45, 46, 47, 48, 49, 50, 51, 52, 53, 54, 55, 56, 57, 58, 59, 60, 61, 62, 63, 64, 65, 66, 67, 68, 69, 70, 71, 72, 73, 74, 75, 76, 77, 78, 79, 80, 81, 82, 83, 84, 85, 86, 87, 88, 89, 90, 91, 92, 93, 94, 95, 96, 97, 98, 99, 100, 101, 102, 103, 104, 105, 106, 107, 108, 109, 110, 111, 112, 113, 114, 115, 116, 117, 118, 119, 120, 121, 122, 123, 124, 125, 126, 127, 128, 129, 130, 131, 132, 133, 134, 135, 136, 137, 138, 139, 140, 141, 142, 143, 144, 145, 146, 147, 148, 149, 150, 151, 152, 153, 154, 155, 156, 157, 158, 159, 160, 161, 162, 163, 164, 165, 166, 167, 168, 169, 170, 171, 172, 173, 174, 175, 176, 177, 178, 179, 180, 181, 182, 183, 184, 185, 186, 187, 188, 189, 190, 191, 192, 193, 194, 195, 196, 197, 198, 199, 200, 201, 202, 203, 204, 205, 206, 207, 208, 209, 210, 211, 212, 213, 214, 215, 216, 217, 218, 219, 220, 221, 222, 223, 224, 225, 226, 227, 228, 229, 230, 231, 232, 233, 234, 235, 236, 237, 238, 239, 240, 241, 242, 243], [0.9932, 0.9951, 0.9955, 0.9951, 0.9947, 0.9941, 0.9933, 0.9923, 0.991, 0.989, 0.9861, 0.9814, 0.9819, 0.9866, 0.9897, 0.9918, 0.992, 0.9906, 0.989, 0.9878, 0.988, 0.9894, 0.9909, 0.992, 0.993, 0.9937, 0.9943, 0.9948, 0.9952, 0.9953, 0.995, 0.9947, 0.9943, 0.9938, 0.9933, 0.9926, 0.9919, 0.9913, 0.9909, 0.9911, 0.9917, 0.9924, 0.9929, 0.9927, 0.9927, 0.9929, 0.9932, 0.9936, 0.994, 0.9943, 0.9946, 0.9948, 0.9951, 0.9952, 0.9954, 0.9955, 0.9955, 0.9954, 0.9953, 0.9952, 0.9951, 0.9949, 0.9947, 0.9944, 0.9941, 0.9938, 0.9935, 0.9933, 0.9937, 0.9941, 0.9946, 0.9949, 0.9952, 0.9954, 0.9956, 0.9957, 0.9957, 0.9957, 0.9957, 0.9957, 0.9956, 0.9957, 0.9958, 0.9959, 0.996, 0.996, 0.996, 0.996, 0.9959, 0.9957, 0.9954, 0.9951, 0.9946, 0.994, 0.9942, 0.9948, 0.9953, 0.9957, 0.9959, 0.9961, 0.9962, 0.9962, 0.9961, 0.9961, 0.996, 0.9959, 0.9957, 0.9957, 0.9959, 0.996, 0.996, 0.9961, 0.9961, 0.9961, 0.996, 0.9959, 0.9957, 0.9954, 0.995, 0.9943, 0.9943, 0.995, 0.9954, 0.9957, 0.9958, 0.9959, 0.996, 0.996, 0.996, 0.996, 0.996, 0.9959, 0.9957, 0.9957, 0.9958, 0.9959, 0.996, 0.996, 0.9961, 0.9961, 0.996, 0.9958, 0.9956, 0.9953, 0.9948, 0.9942, 0.994, 0.9946, 0.995, 0.9954, 0.9956, 0.9958, 0.9959, 0.996, 0.996, 0.9959, 0.9958, 0.9958, 0.9956, 0.9956, 0.9956, 0.9957, 0.9957, 0.9957, 0.9956, 0.9955, 0.9954, 0.9952, 0.9949, 0.9945, 0.9941, 0.9937, 0.9933, 0.9935, 0.9937, 0.994, 0.9943, 0.9946, 0.9949, 0.995, 0.9952, 0.9953, 0.9954, 0.9954, 0.9955, 0.9954, 0.9952, 0.995, 0.9948, 0.9945, 0.9942, 0.9938, 0.9934, 0.993, 0.9927, 0.9925, 0.9926, 0.9929, 0.9924, 0.9915, 0.9909, 0.9906, 0.9909, 0.9916, 0.9924, 0.9931, 0.9937, 0.9942, 0.9946, 0.995, 0.9953, 0.9952, 0.9948, 0.9943, 0.9936, 0.9928, 0.9918, 0.9905, 0.9889, 0.9871, 0.9871, 0.9886, 0.9904, 0.992, 0.9918, 0.9896, 0.9862, 0.9808, 0.9791, 0.9852, 0.9886, 0.9908, 0.9923, 0.9933, 0.9941, 0.9947, 0.9604, 0.9714, 0.967, 0.9598, 0.9616, 0.9764, 0.9704, 0.9588]): _vg.add([_i], _w, 'REPLACE')
_m = ob_spherebox.modifiers.new('Armature', 'ARMATURE')
_m.object = ob_armature
_m.use_bone_envelopes = True
ob_lamp.location = (4.288, 1.318, 6.087)
ob_lamp.rotation_euler = (0.6503, 0.05522, 1.866)
ob_lamp.lock_rotations_4d = False
ob_lamp.empty_display_type = 'ARROWS'
ob_lamp.color = (0.0, 0.0, 0.0, 0.0)
ob_lamp.lineart.crease_threshold = 0.0
ob_camera.location = (8.379, -6.975, 7.284)
ob_camera.rotation_euler = (1.109, 0.01082, 0.8149)
ob_camera.lock_rotations_4d = False
ob_camera.empty_display_type = 'ARROWS'
ob_camera.color = (0.0, 0.0, 0.0, 0.0)
ob_camera.display_type = 'WIRE'
ob_camera.lineart.crease_threshold = 0.0

# ---- collection membership
col_collection_1.objects.link(ob_armature)
col_collection_1.objects.link(ob_spherebox)
col_collection_1.objects.link(ob_lamp)
col_collection_1.objects.link(ob_camera)

# ---- scene / render settings (as saved in the file)
scene.camera = ob_camera
scene.frame_start = 1; scene.frame_end = 1; scene.frame_set(1)
scene.render.engine = 'BLENDER_EEVEE_NEXT'
scene.render.image_settings.color_mode = 'RGB'
scene.render.image_settings.compression = 90
scene.render.resolution_percentage = 50
scene.render.dither_intensity = 0.0
scene.render.bake_margin = 2
scene.render.bake_bias = 0.0
scene.cycles.use_denoising = False
scene.cycles.samples = 10
scene.cycles.sampling_pattern = 'TABULATED_SOBOL'
scene.cycles.light_sampling_threshold = 0.0
scene.cycles.use_adaptive_sampling = False
scene.cycles.use_light_tree = False
scene.cycles.blur_glossy = 0.0
scene.cycles.volume_bounces = 1
scene.cycles.pixel_filter_type = 'GAUSSIAN'
scene.cycles.sample_clamp_indirect = 0.0
scene.view_settings.view_transform = 'Standard'
bpy.context.view_layer.update()
